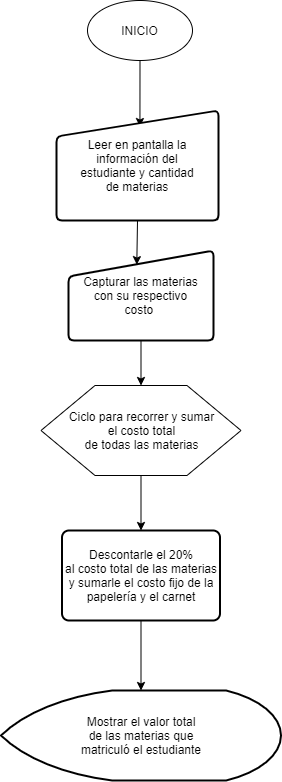

The diagram above was exported from draw.io. Its source (the exported page's mxGraphModel, read from the mxfile embedded in the PNG):
<mxGraphModel dx="984" dy="402" grid="1" gridSize="10" guides="1" tooltips="1" connect="1" arrows="1" fold="1" page="1" pageScale="1" pageWidth="827" pageHeight="1169" math="0" shadow="0">
  <root>
    <mxCell id="0" />
    <mxCell id="1" parent="0" />
    <mxCell id="jqc0HyfpR91Zjv-RDuWb-2" style="edgeStyle=none;rounded=0;orthogonalLoop=1;jettySize=auto;html=1;exitX=0.5;exitY=1;exitDx=0;exitDy=0;entryX=0.515;entryY=0.146;entryDx=0;entryDy=0;fontSize=12;entryPerimeter=0;" edge="1" parent="1" source="VVoZJLAM8CmpG22GuOus-1" target="jqc0HyfpR91Zjv-RDuWb-1">
      <mxGeometry relative="1" as="geometry" />
    </mxCell>
    <mxCell id="VVoZJLAM8CmpG22GuOus-1" value="INICIO" style="ellipse;whiteSpace=wrap;html=1;fontSize=12;" vertex="1" parent="1">
      <mxGeometry x="361" y="110" width="105" height="60" as="geometry" />
    </mxCell>
    <mxCell id="OHC7DKHgqm7okg5bHd6E-1" style="edgeStyle=none;rounded=0;orthogonalLoop=1;jettySize=auto;html=1;exitX=0.5;exitY=1;exitDx=0;exitDy=0;fontSize=12;entryX=0.471;entryY=0.157;entryDx=0;entryDy=0;entryPerimeter=0;" edge="1" parent="1" source="jqc0HyfpR91Zjv-RDuWb-1" target="OHC7DKHgqm7okg5bHd6E-2">
      <mxGeometry relative="1" as="geometry">
        <mxPoint x="411" y="360" as="targetPoint" />
      </mxGeometry>
    </mxCell>
    <mxCell id="jqc0HyfpR91Zjv-RDuWb-1" value="Leer en pantalla la información del&lt;br&gt;estudiante y cantidad&lt;br&gt;de materias" style="html=1;strokeWidth=2;shape=manualInput;whiteSpace=wrap;rounded=1;size=26;arcSize=11;fontSize=12;" vertex="1" parent="1">
      <mxGeometry x="330" y="220" width="162" height="110" as="geometry" />
    </mxCell>
    <mxCell id="xxfgNUwfpGTglHz9z6HX-2" style="edgeStyle=none;rounded=0;orthogonalLoop=1;jettySize=auto;html=1;exitX=0.5;exitY=1;exitDx=0;exitDy=0;entryX=0.5;entryY=0;entryDx=0;entryDy=0;fontSize=12;" edge="1" parent="1" source="OHC7DKHgqm7okg5bHd6E-2" target="xxfgNUwfpGTglHz9z6HX-1">
      <mxGeometry relative="1" as="geometry" />
    </mxCell>
    <mxCell id="OHC7DKHgqm7okg5bHd6E-2" value="Capturar las materias&lt;br&gt;con su respectivo&lt;br&gt;costo&amp;nbsp;" style="html=1;strokeWidth=2;shape=manualInput;whiteSpace=wrap;rounded=1;size=26;arcSize=11;fontSize=12;" vertex="1" parent="1">
      <mxGeometry x="342" y="360" width="145" height="90" as="geometry" />
    </mxCell>
    <mxCell id="yJ9g9_NgcUsfxRgV86qX-2" style="edgeStyle=none;rounded=0;orthogonalLoop=1;jettySize=auto;html=1;exitX=0.5;exitY=1;exitDx=0;exitDy=0;entryX=0.5;entryY=0;entryDx=0;entryDy=0;fontSize=12;" edge="1" parent="1" source="xxfgNUwfpGTglHz9z6HX-1" target="yJ9g9_NgcUsfxRgV86qX-1">
      <mxGeometry relative="1" as="geometry" />
    </mxCell>
    <mxCell id="xxfgNUwfpGTglHz9z6HX-1" value="Ciclo para recorrer y sumar&lt;br&gt;el costo total&lt;br&gt;de todas las materias" style="verticalLabelPosition=middle;verticalAlign=middle;html=1;shape=hexagon;perimeter=hexagonPerimeter2;arcSize=6;size=0.27;fontSize=12;labelPosition=center;align=center;" vertex="1" parent="1">
      <mxGeometry x="314.5" y="495" width="200" height="90" as="geometry" />
    </mxCell>
    <mxCell id="bvYaLSofbIO-Xo4V3zU0-2" style="edgeStyle=none;rounded=0;orthogonalLoop=1;jettySize=auto;html=1;exitX=0.5;exitY=1;exitDx=0;exitDy=0;entryX=0.5;entryY=0;entryDx=0;entryDy=0;entryPerimeter=0;fontSize=12;" edge="1" parent="1" source="yJ9g9_NgcUsfxRgV86qX-1" target="bvYaLSofbIO-Xo4V3zU0-1">
      <mxGeometry relative="1" as="geometry" />
    </mxCell>
    <mxCell id="yJ9g9_NgcUsfxRgV86qX-1" value="Descontarle el 20%&lt;br&gt;al costo total de las materias y sumarle el costo fijo de la papelería y el carnet" style="rounded=1;whiteSpace=wrap;html=1;absoluteArcSize=1;arcSize=14;strokeWidth=2;fontSize=12;" vertex="1" parent="1">
      <mxGeometry x="335.5" y="640" width="158" height="90" as="geometry" />
    </mxCell>
    <mxCell id="bvYaLSofbIO-Xo4V3zU0-1" value="&lt;span style=&quot;font-size: 12px;&quot;&gt;Mostrar el valor total&lt;br&gt;de las materias que&lt;br&gt;matriculó el estudiante&lt;br&gt;&lt;/span&gt;" style="strokeWidth=2;html=1;shape=mxgraph.flowchart.display;whiteSpace=wrap;fontSize=12;" vertex="1" parent="1">
      <mxGeometry x="274.5" y="800" width="280" height="90" as="geometry" />
    </mxCell>
  </root>
</mxGraphModel>